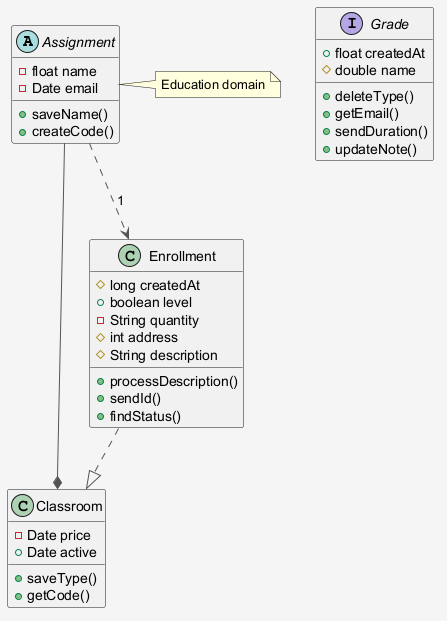

The diagram above was rendered by PlantUML. Its source (embedded in the PNG):
@startuml
skinparam shadowing false
skinparam backgroundColor #F5F5F5
skinparam ArrowColor #555555
abstract class Assignment {
  -float name
  -Date email
  +saveName()
  +createCode()
}
interface Grade {
  +float createdAt
  #double name
  +deleteType()
  +getEmail()
  +sendDuration()
  +updateNote()
}
class Classroom {
  -Date price
  +Date active
  +saveType()
  +getCode()
}
class Enrollment {
  #long createdAt
  +boolean level
  -String quantity
  #int address
  #String description
  +processDescription()
  +sendId()
  +findStatus()
}
Assignment --* Classroom
Assignment ..> Enrollment : "1"
Enrollment ..|> Classroom
note right of Assignment : Education domain
@enduml